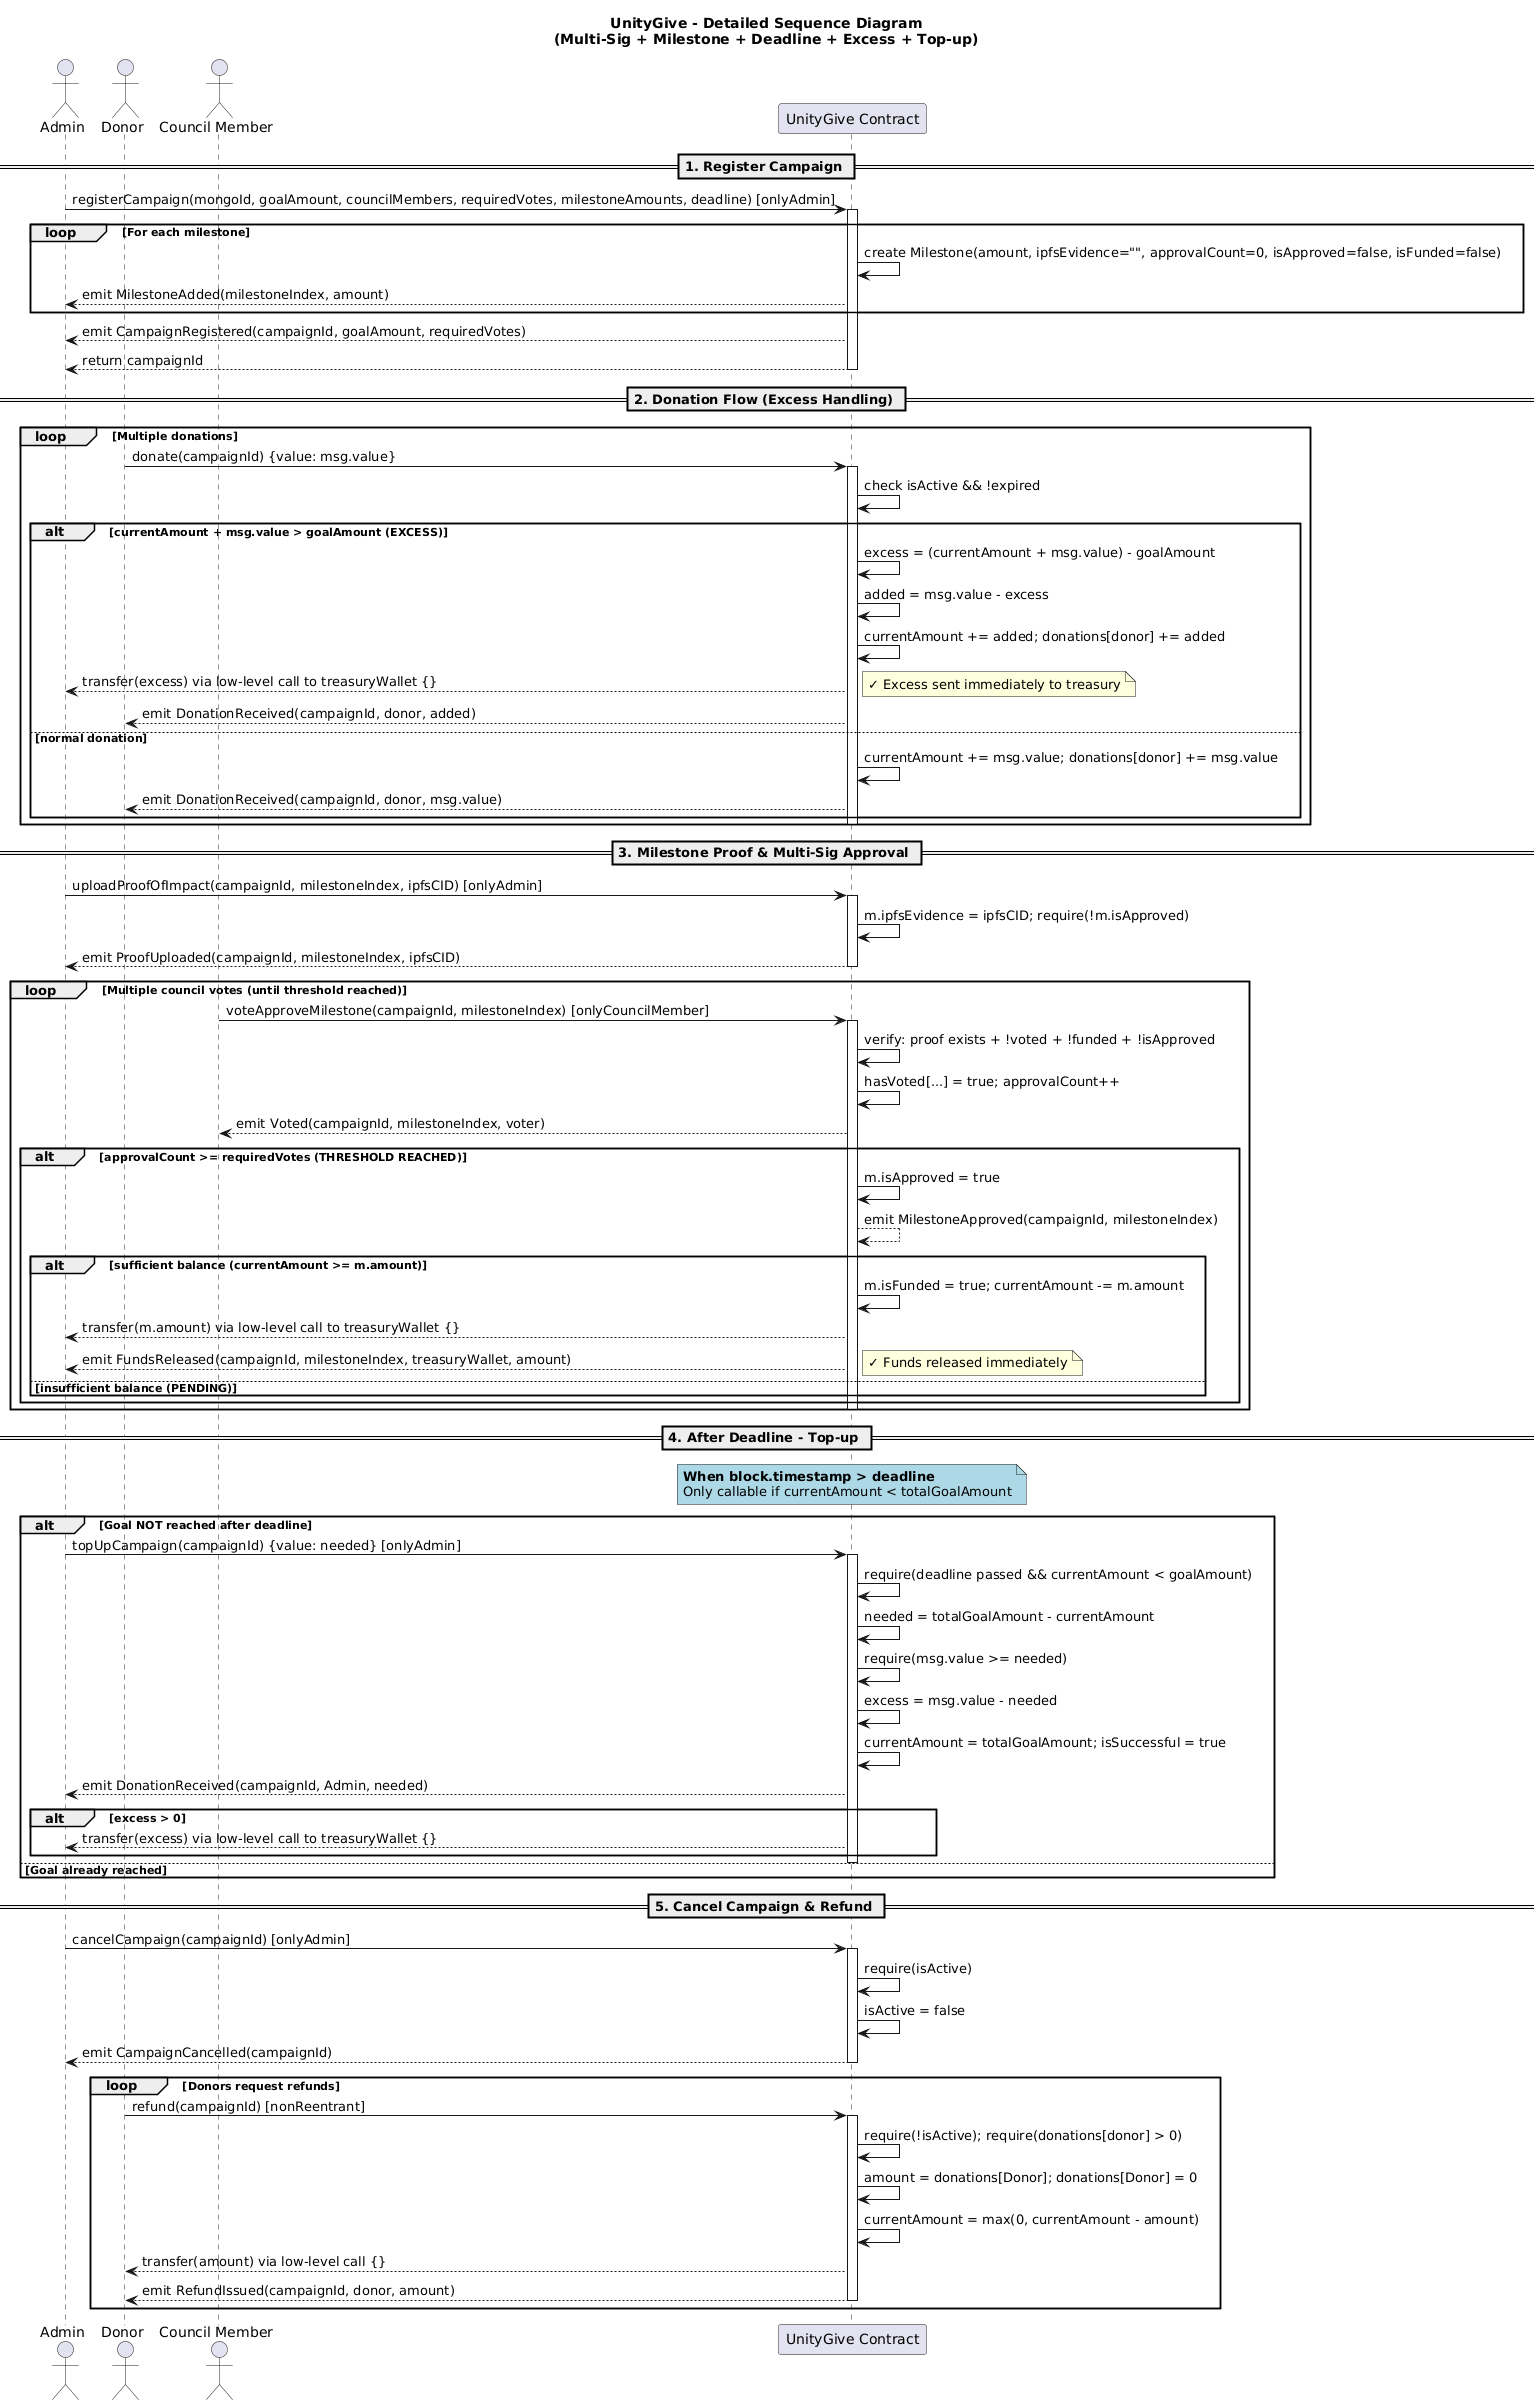

The diagram above was rendered by PlantUML. Its source (embedded in the PNG):
@startuml
title UnityGive - Detailed Sequence Diagram\n(Multi-Sig + Milestone + Deadline + Excess + Top-up)

actor Admin
actor Donor

actor "Council Member" as Council
participant "UnityGive Contract" as Contract

== 1. Register Campaign ==
Admin -> Contract: registerCampaign(mongoId, goalAmount, councilMembers, requiredVotes, milestoneAmounts, deadline) [onlyAdmin]
activate Contract
loop For each milestone
    Contract -> Contract: create Milestone(amount, ipfsEvidence="", approvalCount=0, isApproved=false, isFunded=false)
    Contract --> Admin: emit MilestoneAdded(milestoneIndex, amount)
end
Contract --> Admin: emit CampaignRegistered(campaignId, goalAmount, requiredVotes)
Contract --> Admin: return campaignId
deactivate Contract

== 2. Donation Flow (Excess Handling) ==
loop Multiple donations
    Donor -> Contract: donate(campaignId) {value: msg.value}
    activate Contract
    Contract -> Contract: check isActive && !expired
    alt currentAmount + msg.value > goalAmount (EXCESS)
        Contract -> Contract: excess = (currentAmount + msg.value) - goalAmount
        Contract -> Contract: added = msg.value - excess
        Contract -> Contract: currentAmount += added; donations[donor] += added
        Contract --> Admin: transfer(excess) via low-level call to treasuryWallet {}
        note right: ✓ Excess sent immediately to treasury
        Contract --> Donor: emit DonationReceived(campaignId, donor, added)
    else normal donation
        Contract -> Contract: currentAmount += msg.value; donations[donor] += msg.value
        Contract --> Donor: emit DonationReceived(campaignId, donor, msg.value)
    end
    deactivate Contract
end

== 3. Milestone Proof & Multi-Sig Approval ==
Admin -> Contract: uploadProofOfImpact(campaignId, milestoneIndex, ipfsCID) [onlyAdmin]
activate Contract
Contract -> Contract: m.ipfsEvidence = ipfsCID; require(!m.isApproved)
Contract --> Admin: emit ProofUploaded(campaignId, milestoneIndex, ipfsCID)
deactivate Contract

loop Multiple council votes (until threshold reached)
    Council -> Contract: voteApproveMilestone(campaignId, milestoneIndex) [onlyCouncilMember]
    activate Contract
    Contract -> Contract: verify: proof exists + !voted + !funded + !isApproved
    Contract -> Contract: hasVoted[...] = true; approvalCount++
    Contract --> Council: emit Voted(campaignId, milestoneIndex, voter)
   
    alt approvalCount >= requiredVotes (THRESHOLD REACHED)
        Contract -> Contract: m.isApproved = true
        Contract --> Contract: emit MilestoneApproved(campaignId, milestoneIndex)
       
        alt sufficient balance (currentAmount >= m.amount)
            Contract -> Contract: m.isFunded = true; currentAmount -= m.amount
            Contract --> Admin: transfer(m.amount) via low-level call to treasuryWallet {}
            Contract --> Admin: emit FundsReleased(campaignId, milestoneIndex, treasuryWallet, amount)
            note right: ✓ Funds released immediately
        else insufficient balance (PENDING)
            note right: ⏳ Milestone approved but isFunded=false\nWaiting for more donations or top-up
        end
    end
    deactivate Contract
end

== 4. After Deadline - Top-up ==
note over Contract #lightblue
  **When block.timestamp > deadline**
  Only callable if currentAmount < totalGoalAmount
end note

alt Goal NOT reached after deadline
    Admin -> Contract: topUpCampaign(campaignId) {value: needed} [onlyAdmin]
    activate Contract
    Contract -> Contract: require(deadline passed && currentAmount < goalAmount)
    Contract -> Contract: needed = totalGoalAmount - currentAmount
    Contract -> Contract: require(msg.value >= needed)
    Contract -> Contract: excess = msg.value - needed
    Contract -> Contract: currentAmount = totalGoalAmount; isSuccessful = true
    Contract --> Admin: emit DonationReceived(campaignId, Admin, needed)
    alt excess > 0
        Contract --> Admin: transfer(excess) via low-level call to treasuryWallet {}
    end
    deactivate Contract
else Goal already reached
    note right: ✓ No top-up needed\nmilestones proceed normally
end

== 5. Cancel Campaign & Refund ==
Admin -> Contract: cancelCampaign(campaignId) [onlyAdmin]
activate Contract
Contract -> Contract: require(isActive)
Contract -> Contract: isActive = false
Contract --> Admin: emit CampaignCancelled(campaignId)
deactivate Contract

loop Donors request refunds
    Donor -> Contract: refund(campaignId) [nonReentrant]
    activate Contract
    Contract -> Contract: require(!isActive); require(donations[donor] > 0)
    Contract -> Contract: amount = donations[Donor]; donations[Donor] = 0
    Contract -> Contract: currentAmount = max(0, currentAmount - amount)
    Contract --> Donor: transfer(amount) via low-level call {}
    Contract --> Donor: emit RefundIssued(campaignId, donor, amount)
    deactivate Contract
end
@enduml